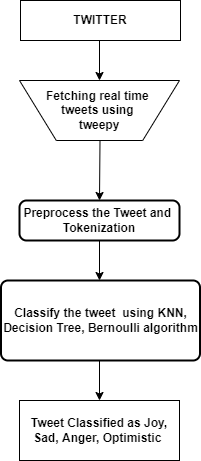

The diagram above was exported from draw.io. Its source (the exported page's mxGraphModel, read from the mxfile embedded in the PNG):
<mxGraphModel dx="1038" dy="641" grid="1" gridSize="10" guides="1" tooltips="1" connect="1" arrows="1" fold="1" page="1" pageScale="1" pageWidth="850" pageHeight="1100" math="0" shadow="0">
  <root>
    <mxCell id="0" />
    <mxCell id="1" parent="0" />
    <mxCell id="HcJT9bkeF_cttmpEWqVE-1" value="&lt;b&gt;TWITTER&lt;/b&gt;" style="rounded=0;whiteSpace=wrap;html=1;" vertex="1" parent="1">
      <mxGeometry x="321" y="120" width="160" height="40" as="geometry" />
    </mxCell>
    <mxCell id="HcJT9bkeF_cttmpEWqVE-2" value="&lt;b&gt;Fetching real time &lt;br&gt;tweets using &lt;br&gt;tweepy&lt;/b&gt;" style="verticalLabelPosition=middle;verticalAlign=middle;html=1;shape=trapezoid;perimeter=trapezoidPerimeter;whiteSpace=wrap;size=0.23;arcSize=10;flipV=1;labelPosition=center;align=center;" vertex="1" parent="1">
      <mxGeometry x="320" y="200" width="160" height="60" as="geometry" />
    </mxCell>
    <mxCell id="HcJT9bkeF_cttmpEWqVE-3" value="&lt;b&gt;Preprocess the Tweet and&amp;nbsp;&lt;br&gt;Tokenization&lt;br&gt;&lt;/b&gt;" style="rounded=1;whiteSpace=wrap;html=1;absoluteArcSize=1;arcSize=14;strokeWidth=2;" vertex="1" parent="1">
      <mxGeometry x="320" y="320" width="160" height="40" as="geometry" />
    </mxCell>
    <mxCell id="HcJT9bkeF_cttmpEWqVE-4" value="&lt;b&gt;Classify the tweet&amp;nbsp; using KNN, Decision Tree, Bernoulli algorithm&lt;/b&gt;" style="rounded=1;whiteSpace=wrap;html=1;absoluteArcSize=1;arcSize=14;strokeWidth=2;" vertex="1" parent="1">
      <mxGeometry x="301.5" y="400" width="199" height="80" as="geometry" />
    </mxCell>
    <mxCell id="HcJT9bkeF_cttmpEWqVE-6" value="&lt;b&gt;Tweet Classified as Joy, Sad, Anger, Optimistic&amp;nbsp;&lt;/b&gt;" style="rounded=0;whiteSpace=wrap;html=1;" vertex="1" parent="1">
      <mxGeometry x="320" y="520" width="160" height="60" as="geometry" />
    </mxCell>
    <mxCell id="HcJT9bkeF_cttmpEWqVE-10" value="" style="endArrow=classic;html=1;rounded=0;entryX=0.5;entryY=0;entryDx=0;entryDy=0;" edge="1" parent="1" target="HcJT9bkeF_cttmpEWqVE-2">
      <mxGeometry width="50" height="50" relative="1" as="geometry">
        <mxPoint x="400" y="160" as="sourcePoint" />
        <mxPoint x="450" y="110" as="targetPoint" />
      </mxGeometry>
    </mxCell>
    <mxCell id="HcJT9bkeF_cttmpEWqVE-11" value="" style="endArrow=classic;html=1;rounded=0;entryX=0.5;entryY=0;entryDx=0;entryDy=0;" edge="1" parent="1" target="HcJT9bkeF_cttmpEWqVE-3">
      <mxGeometry width="50" height="50" relative="1" as="geometry">
        <mxPoint x="400.5" y="260" as="sourcePoint" />
        <mxPoint x="400.5" y="300" as="targetPoint" />
      </mxGeometry>
    </mxCell>
    <mxCell id="HcJT9bkeF_cttmpEWqVE-12" value="" style="endArrow=classic;html=1;rounded=0;" edge="1" parent="1">
      <mxGeometry width="50" height="50" relative="1" as="geometry">
        <mxPoint x="400" y="360" as="sourcePoint" />
        <mxPoint x="400" y="400" as="targetPoint" />
      </mxGeometry>
    </mxCell>
    <mxCell id="HcJT9bkeF_cttmpEWqVE-13" value="" style="endArrow=classic;html=1;rounded=0;" edge="1" parent="1">
      <mxGeometry width="50" height="50" relative="1" as="geometry">
        <mxPoint x="400" y="480" as="sourcePoint" />
        <mxPoint x="400" y="520" as="targetPoint" />
      </mxGeometry>
    </mxCell>
  </root>
</mxGraphModel>